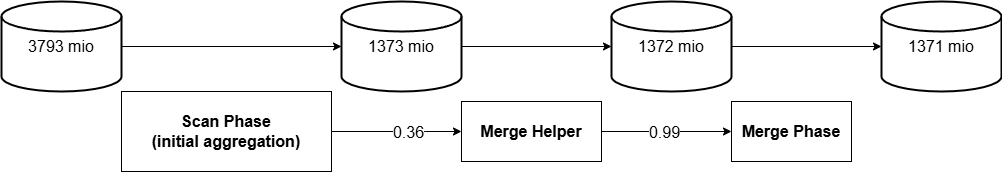

The diagram above was exported from draw.io. Its source (the exported page's mxGraphModel, read from the mxfile embedded in the PNG):
<mxGraphModel dx="3093" dy="850" grid="1" gridSize="10" guides="1" tooltips="1" connect="1" arrows="1" fold="1" page="1" pageScale="1" pageWidth="827" pageHeight="1169" math="0" shadow="0">
  <root>
    <mxCell id="0" />
    <mxCell id="1" parent="0" />
    <mxCell id="MNDi7Yg3az57sWDg5dm3-3" style="edgeStyle=orthogonalEdgeStyle;rounded=0;orthogonalLoop=1;jettySize=auto;html=1;entryX=0;entryY=0.5;entryDx=0;entryDy=0;" edge="1" parent="1" source="MNDi7Yg3az57sWDg5dm3-1" target="MNDi7Yg3az57sWDg5dm3-5">
      <mxGeometry relative="1" as="geometry">
        <Array as="points">
          <mxPoint x="344" y="280" />
        </Array>
      </mxGeometry>
    </mxCell>
    <mxCell id="MNDi7Yg3az57sWDg5dm3-4" value="&lt;font style=&quot;font-size: 16px;&quot;&gt;0.36&lt;/font&gt;" style="edgeLabel;html=1;align=center;verticalAlign=middle;resizable=0;points=[];" vertex="1" connectable="0" parent="MNDi7Yg3az57sWDg5dm3-3">
      <mxGeometry x="-0.325" y="-3" relative="1" as="geometry">
        <mxPoint x="32" y="-3" as="offset" />
      </mxGeometry>
    </mxCell>
    <mxCell id="MNDi7Yg3az57sWDg5dm3-1" value="&lt;b&gt;&lt;font style=&quot;font-size: 16px;&quot;&gt;Scan Phase&lt;/font&gt;&lt;/b&gt;&lt;div&gt;&lt;b&gt;&lt;font style=&quot;font-size: 16px;&quot;&gt;(initial aggregation)&lt;/font&gt;&lt;/b&gt;&lt;/div&gt;" style="rounded=0;whiteSpace=wrap;html=1;" vertex="1" parent="1">
      <mxGeometry x="40" y="240" width="210" height="80" as="geometry" />
    </mxCell>
    <mxCell id="MNDi7Yg3az57sWDg5dm3-2" value="&lt;b&gt;&lt;font style=&quot;font-size: 16px;&quot;&gt;Merge Phase&lt;/font&gt;&lt;/b&gt;" style="rounded=0;whiteSpace=wrap;html=1;" vertex="1" parent="1">
      <mxGeometry x="650" y="250" width="120" height="60" as="geometry" />
    </mxCell>
    <mxCell id="MNDi7Yg3az57sWDg5dm3-6" style="edgeStyle=orthogonalEdgeStyle;rounded=0;orthogonalLoop=1;jettySize=auto;html=1;" edge="1" parent="1" source="MNDi7Yg3az57sWDg5dm3-5" target="MNDi7Yg3az57sWDg5dm3-2">
      <mxGeometry relative="1" as="geometry" />
    </mxCell>
    <mxCell id="MNDi7Yg3az57sWDg5dm3-7" value="&lt;font style=&quot;font-size: 16px;&quot;&gt;0.99&lt;/font&gt;" style="edgeLabel;html=1;align=center;verticalAlign=middle;resizable=0;points=[];" vertex="1" connectable="0" parent="MNDi7Yg3az57sWDg5dm3-6">
      <mxGeometry x="-0.0457" y="-4" relative="1" as="geometry">
        <mxPoint y="-4" as="offset" />
      </mxGeometry>
    </mxCell>
    <mxCell id="MNDi7Yg3az57sWDg5dm3-5" value="&lt;b&gt;&lt;font style=&quot;font-size: 16px;&quot;&gt;Merge Helper&lt;/font&gt;&lt;/b&gt;" style="rounded=0;whiteSpace=wrap;html=1;" vertex="1" parent="1">
      <mxGeometry x="380" y="250" width="140" height="60" as="geometry" />
    </mxCell>
    <mxCell id="MNDi7Yg3az57sWDg5dm3-11" style="edgeStyle=orthogonalEdgeStyle;rounded=0;orthogonalLoop=1;jettySize=auto;html=1;" edge="1" parent="1" source="MNDi7Yg3az57sWDg5dm3-9" target="MNDi7Yg3az57sWDg5dm3-10">
      <mxGeometry relative="1" as="geometry" />
    </mxCell>
    <mxCell id="MNDi7Yg3az57sWDg5dm3-9" value="&lt;font style=&quot;font-size: 16px;&quot;&gt;3793 mio&lt;/font&gt;" style="strokeWidth=2;html=1;shape=mxgraph.flowchart.database;whiteSpace=wrap;" vertex="1" parent="1">
      <mxGeometry x="-80" y="150" width="120" height="90" as="geometry" />
    </mxCell>
    <mxCell id="MNDi7Yg3az57sWDg5dm3-10" value="&lt;font style=&quot;font-size: 16px;&quot;&gt;1373 mio&lt;/font&gt;" style="strokeWidth=2;html=1;shape=mxgraph.flowchart.database;whiteSpace=wrap;" vertex="1" parent="1">
      <mxGeometry x="260" y="150" width="120" height="90" as="geometry" />
    </mxCell>
    <mxCell id="MNDi7Yg3az57sWDg5dm3-12" value="&lt;font style=&quot;font-size: 16px;&quot;&gt;1372 mio&lt;/font&gt;" style="strokeWidth=2;html=1;shape=mxgraph.flowchart.database;whiteSpace=wrap;" vertex="1" parent="1">
      <mxGeometry x="530" y="150" width="120" height="90" as="geometry" />
    </mxCell>
    <mxCell id="MNDi7Yg3az57sWDg5dm3-13" style="edgeStyle=orthogonalEdgeStyle;rounded=0;orthogonalLoop=1;jettySize=auto;html=1;entryX=0;entryY=0.5;entryDx=0;entryDy=0;entryPerimeter=0;" edge="1" parent="1" source="MNDi7Yg3az57sWDg5dm3-10" target="MNDi7Yg3az57sWDg5dm3-12">
      <mxGeometry relative="1" as="geometry" />
    </mxCell>
    <mxCell id="MNDi7Yg3az57sWDg5dm3-14" value="&lt;font style=&quot;font-size: 16px;&quot;&gt;1371 mio&lt;/font&gt;" style="strokeWidth=2;html=1;shape=mxgraph.flowchart.database;whiteSpace=wrap;" vertex="1" parent="1">
      <mxGeometry x="800" y="150" width="120" height="90" as="geometry" />
    </mxCell>
    <mxCell id="MNDi7Yg3az57sWDg5dm3-15" style="edgeStyle=orthogonalEdgeStyle;rounded=0;orthogonalLoop=1;jettySize=auto;html=1;entryX=0;entryY=0.5;entryDx=0;entryDy=0;entryPerimeter=0;" edge="1" parent="1" source="MNDi7Yg3az57sWDg5dm3-12" target="MNDi7Yg3az57sWDg5dm3-14">
      <mxGeometry relative="1" as="geometry" />
    </mxCell>
  </root>
</mxGraphModel>